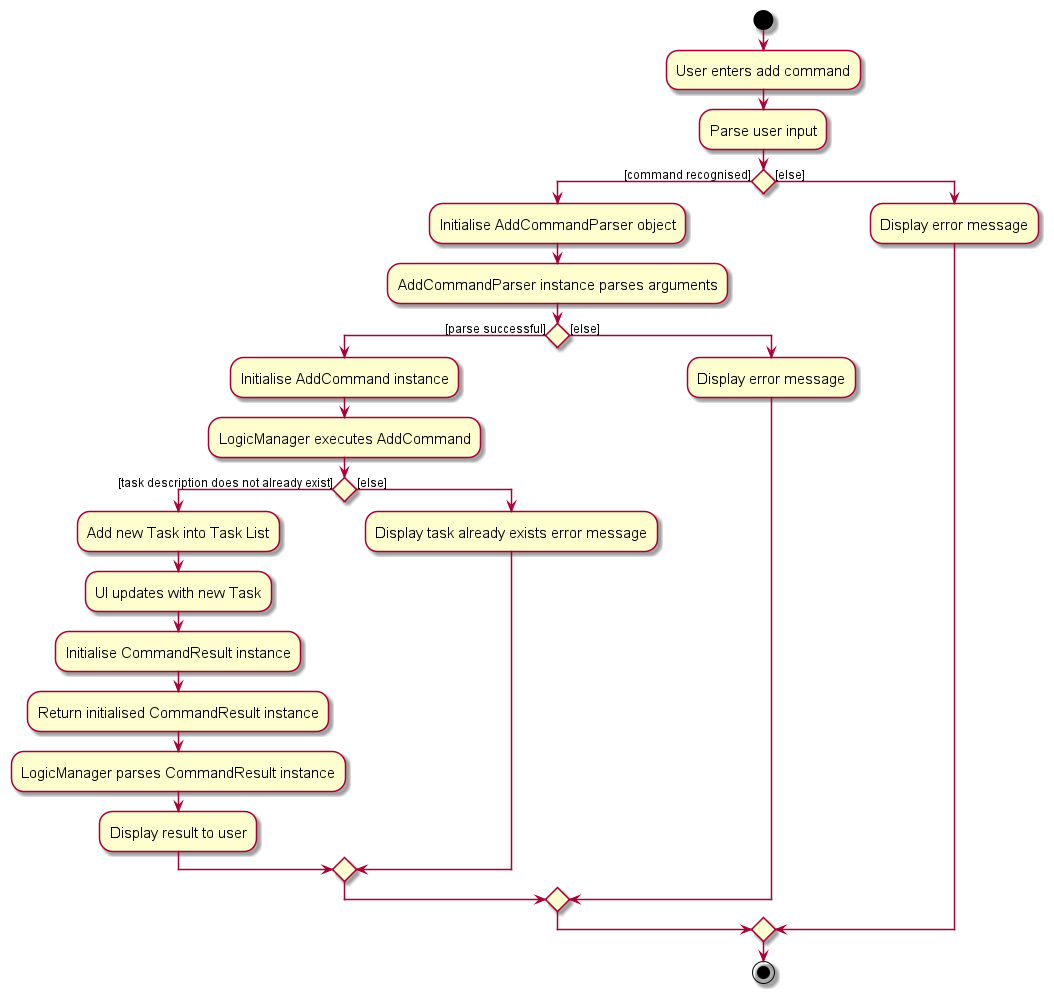

The diagram above was rendered by PlantUML. Its source (embedded in the PNG):
@startuml
skin rose
skinparam ActivityFontSize 15
skinparam ArrowFontSize 12
start
:User enters add command;

'Since the beta syntax does not support placing the condition outside the
'diamond we place it as the true branch instead.

:Parse user input;

if () then ([command recognised])
    :Initialise AddCommandParser object;
    :AddCommandParser instance parses arguments;
    if () then ([parse successful])
        :Initialise AddCommand instance;
        :LogicManager executes AddCommand;
        if () then ([task description does not already exist])
            :Add new Task into Task List;
            :UI updates with new Task;
            :Initialise CommandResult instance;
            :Return initialised CommandResult instance;
            :LogicManager parses CommandResult instance;
            :Display result to user;
        else ([else])
            :Display task already exists error message;
        endif
    else ([else])
        :Display error message;
    endif
else ([else])
:Display error message;
endif
stop

@enduml